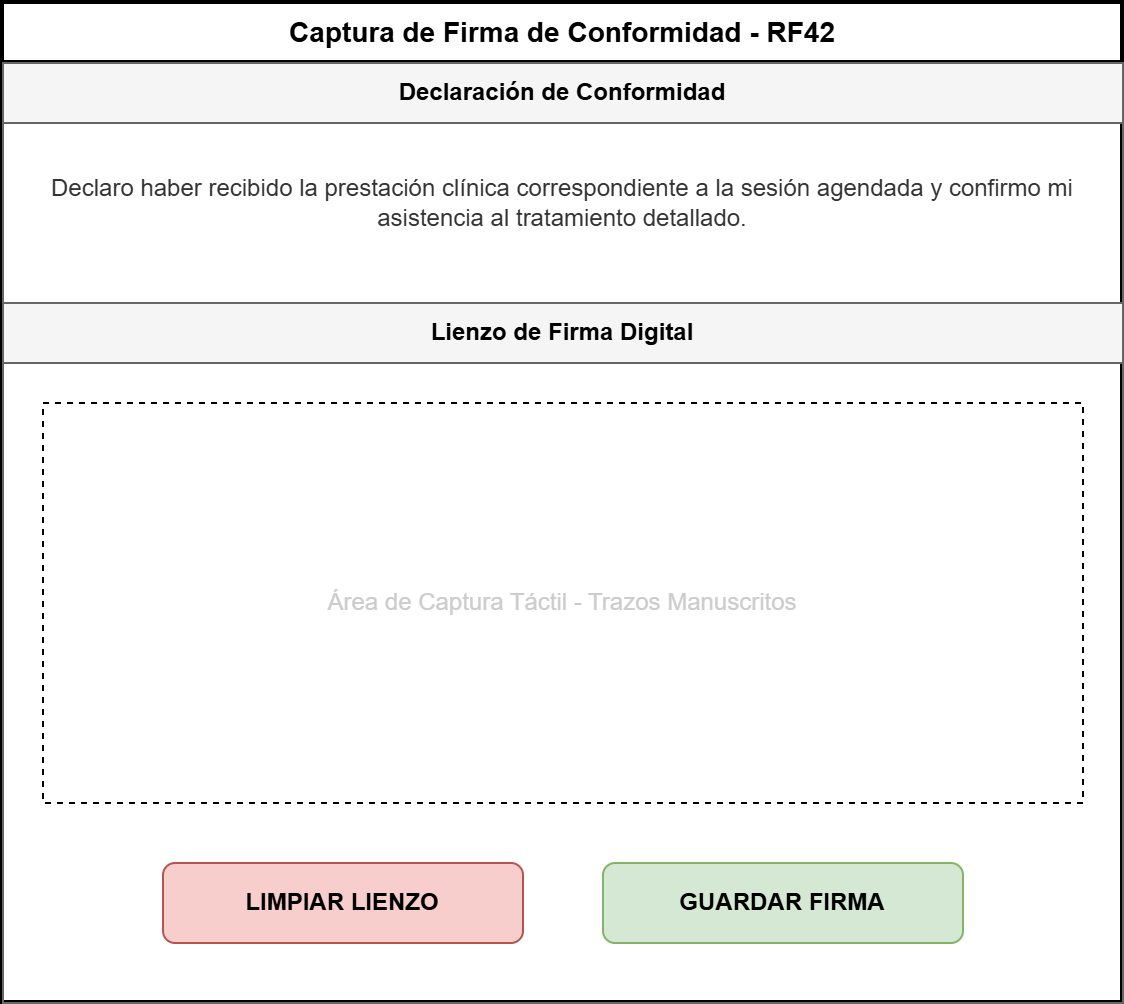

The diagram above was exported from draw.io. Its source (the exported page's mxGraphModel, read from the mxfile embedded in the PNG):
<mxGraphModel dx="1643" dy="863" grid="1" gridSize="10" guides="1" tooltips="1" connect="1" arrows="1" fold="1" page="1" pageScale="1" pageWidth="827" pageHeight="1169" math="0" shadow="0">
  <root>
    <mxCell id="0" />
    <mxCell id="1" parent="0" />
    <mxCell id="RF42_Canvas" parent="1" style="swimlane;whiteSpace=wrap;html=1;childLayout=stackLayout;horizontal=1;startSize=30;horizontalStack=0;rounded=0;fontSize=14;fontStyle=1;strokeWidth=2;" value="Captura de Firma de Conformidad - RF42" vertex="1">
      <mxGeometry height="500" width="560" x="120" y="40" as="geometry" />
    </mxCell>
    <mxCell id="RF42_Header" parent="RF42_Canvas" style="swimlane;startSize=30;whiteSpace=wrap;html=1;fillColor=#f5f5f5;strokeColor=#666666;fontStyle=1;" value="Declaración de Conformidad" vertex="1">
      <mxGeometry height="120" width="560" y="30" as="geometry" />
    </mxCell>
    <mxCell id="RF42_Text_Decl" parent="RF42_Header" style="text;html=1;strokeColor=none;fillColor=none;align=center;verticalAlign=middle;whiteSpace=wrap;rounded=0;fontColor=#333333;" value="Declaro haber recibido la prestación clínica correspondiente a la sesión agendada y confirmo mi asistencia al tratamiento detallado." vertex="1">
      <mxGeometry height="60" width="520" x="20" y="40" as="geometry" />
    </mxCell>
    <mxCell id="RF42_Body" parent="RF42_Canvas" style="swimlane;startSize=30;whiteSpace=wrap;html=1;fillColor=#f5f5f5;strokeColor=#666666;fontStyle=1;" value="Lienzo de Firma Digital" vertex="1">
      <mxGeometry height="350" width="560" y="150" as="geometry" />
    </mxCell>
    <mxCell id="RF42_DrawArea" parent="RF42_Body" style="rounded=0;whiteSpace=wrap;html=1;align=center;fontColor=#cccccc;fillColor=#ffffff;dashed=1;" value="Área de Captura Táctil - Trazos Manuscritos" vertex="1">
      <mxGeometry height="200" width="520" x="20" y="50" as="geometry" />
    </mxCell>
    <mxCell id="RF42_B_Clear" parent="RF42_Body" style="rounded=1;whiteSpace=wrap;html=1;fillColor=#f8cecc;strokeColor=#b85450;fontStyle=1;" value="LIMPIAR LIENZO" vertex="1">
      <mxGeometry height="40" width="180" x="80" y="280" as="geometry" />
    </mxCell>
    <mxCell id="RF42_B_Save" parent="RF42_Body" style="rounded=1;whiteSpace=wrap;html=1;fillColor=#d5e8d4;strokeColor=#82b366;fontStyle=1;" value="GUARDAR FIRMA" vertex="1">
      <mxGeometry height="40" width="180" x="300" y="280" as="geometry" />
    </mxCell>
  </root>
</mxGraphModel>